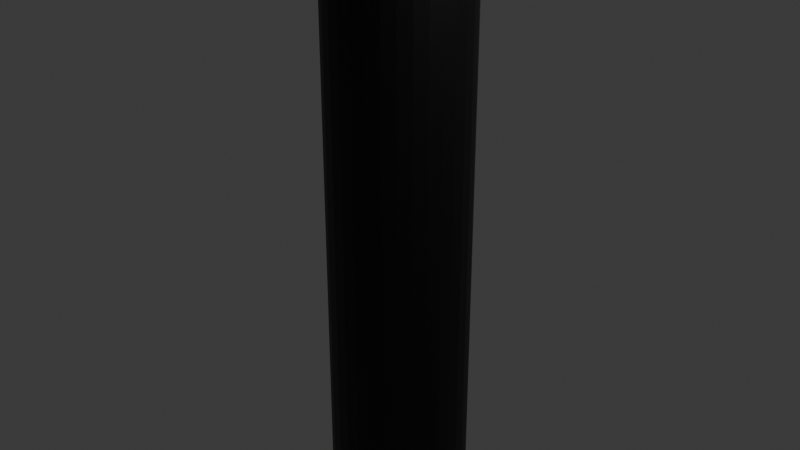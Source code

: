 # Source: Dart.blend  (saved by Blender 4.5.88; exported with 4.5.12 LTS)
import bpy
from mathutils import Matrix  # noqa: F401  (used for matrix-valued properties, if any)

bpy.ops.wm.read_factory_settings(use_empty=True)
scene = bpy.context.scene
scene.name = 'Scene'

# ---- collections
col_collection = bpy.data.collections.new('Collection'); scene.collection.children.link(col_collection)

# ---- materials (node trees are filled in below, after node groups)
mat_material_003 = bpy.data.materials.new('Material.003')
mat_material_002 = bpy.data.materials.new('Material.002')
mat_material_004 = bpy.data.materials.new('Material.004')
mat_material_001 = bpy.data.materials.new('Material.001')

# ---- material node trees
mat_material_003.use_nodes = True; mat_material_003.node_tree.nodes.clear()
_N = mat_material_003.node_tree.nodes; _L = mat_material_003.node_tree.links
n0 = _N.new('ShaderNodeBsdfPrincipled'); n0.name = 'Principled BSDF'; n0.location = (-200, 100)
n0.inputs[0].default_value = (0.0, 0.0, 0.0, 1.0)
n1 = _N.new('ShaderNodeOutputMaterial'); n1.name = 'Material Output'; n1.location = (200, 100)
_L.new(n0.outputs[0], n1.inputs[0])
n1.is_active_output = True
mat_material_002.use_nodes = True; mat_material_002.node_tree.nodes.clear()
_N = mat_material_002.node_tree.nodes; _L = mat_material_002.node_tree.links
n0 = _N.new('ShaderNodeBsdfPrincipled'); n0.name = 'Principled BSDF'; n0.location = (-200, 100)
n0.inputs[0].default_value = (0.0, 0.0, 0.0, 1.0)
n1 = _N.new('ShaderNodeOutputMaterial'); n1.name = 'Material Output'; n1.location = (200, 100)
_L.new(n0.outputs[0], n1.inputs[0])
n1.is_active_output = True
mat_material_004.use_nodes = True; mat_material_004.node_tree.nodes.clear()
_N = mat_material_004.node_tree.nodes; _L = mat_material_004.node_tree.links
n0 = _N.new('ShaderNodeBsdfPrincipled'); n0.name = 'Principled BSDF'; n0.location = (-200, 100)
n0.inputs[0].default_value = (0.01866, 0.01866, 0.01866, 1.0)
n1 = _N.new('ShaderNodeOutputMaterial'); n1.name = 'Material Output'; n1.location = (200, 100)
_L.new(n0.outputs[0], n1.inputs[0])
n1.is_active_output = True
mat_material_001.use_nodes = True; mat_material_001.node_tree.nodes.clear()
_N = mat_material_001.node_tree.nodes; _L = mat_material_001.node_tree.links
n0 = _N.new('ShaderNodeBsdfPrincipled'); n0.name = 'Principled BSDF'; n0.location = (-200, 100)
n1 = _N.new('ShaderNodeOutputMaterial'); n1.name = 'Material Output'; n1.location = (200, 100)
_L.new(n0.outputs[0], n1.inputs[0])
n1.is_active_output = True

# ---- world
world_world = bpy.data.worlds.new('World'); scene.world = world_world
world_world.use_nodes = True; world_world.node_tree.nodes.clear()
_N = world_world.node_tree.nodes; _L = world_world.node_tree.links
n0 = _N.new('ShaderNodeOutputWorld'); n0.name = 'World Output'; n0.location = (200, 100)
n1 = _N.new('ShaderNodeBackground'); n1.name = 'Background'; n1.location = (-200, 100)
n1.inputs[0].default_value = (0.05088, 0.05088, 0.05088, 1.0)
_L.new(n1.outputs[0], n0.inputs[0])
n0.is_active_output = True
world_world.color = (0.05088, 0.05088, 0.05088)
world_world.sun_shadow_jitter_overblur = 0.0

# ---- cameras
cam_camera = bpy.data.cameras.new('Camera')
cam_camera.clip_end = 100.0
cam_camera.ortho_scale = 7.314

# ---- lights
light_light = bpy.data.lights.new('Light', 'POINT')
light_light.energy = 1000.0
light_light.shadow_soft_size = 0.1

# ---- meshes
me_cylinder = bpy.data.meshes.new('Cylinder')
me_cylinder.from_pydata([(0.0, 1.0, -1.0), (0.0, 1.0, 1.0), (0.1951, 0.9808, -1.0), (0.1951, 0.9808, 1.0), (0.3827, 0.9239, -1.0), (0.3827, 0.9239, 1.0), (0.5556, 0.8315, -1.0), (0.5556, 0.8315, 1.0), (0.7071, 0.7071, -1.0), (0.7071, 0.7071, 1.0), (0.8315, 0.5556, -1.0), (0.8315, 0.5556, 1.0), (0.9239, 0.3827, -1.0), (0.9239, 0.3827, 1.0), (0.9808, 0.1951, -1.0), (0.9808, 0.1951, 1.0), (1.0, 0.0, -1.0), (1.0, 0.0, 1.0), (0.9808, -0.1951, -1.0), (0.9808, -0.1951, 1.0), (0.9239, -0.3827, -1.0), (0.9239, -0.3827, 1.0), (0.8315, -0.5556, -1.0), (0.8315, -0.5556, 1.0), (0.7071, -0.7071, -1.0), (0.7071, -0.7071, 1.0), (0.5556, -0.8315, -1.0), (0.5556, -0.8315, 1.0), (0.3827, -0.9239, -1.0), (0.3827, -0.9239, 1.0), (0.1951, -0.9808, -1.0), (0.1951, -0.9808, 1.0), (0.0, -1.0, -1.0), (0.0, -1.0, 1.0), (-0.1951, -0.9808, -1.0), (-0.1951, -0.9808, 1.0), (-0.3827, -0.9239, -1.0), (-0.3827, -0.9239, 1.0), (-0.5556, -0.8315, -1.0), (-0.5556, -0.8315, 1.0), (-0.7071, -0.7071, -1.0), (-0.7071, -0.7071, 1.0), (-0.8315, -0.5556, -1.0), (-0.8315, -0.5556, 1.0), (-0.9239, -0.3827, -1.0), (-0.9239, -0.3827, 1.0), (-0.9808, -0.1951, -1.0), (-0.9808, -0.1951, 1.0), (-1.0, 0.0, -1.0), (-1.0, 0.0, 1.0), (-0.9808, 0.1951, -1.0), (-0.9808, 0.1951, 1.0), (-0.9239, 0.3827, -1.0), (-0.9239, 0.3827, 1.0), (-0.8315, 0.5556, -1.0), (-0.8315, 0.5556, 1.0), (-0.7071, 0.7071, -1.0), (-0.7071, 0.7071, 1.0), (-0.5556, 0.8315, -1.0), (-0.5556, 0.8315, 1.0), (-0.3827, 0.9239, -1.0), (-0.3827, 0.9239, 1.0), (-0.1951, 0.9808, -1.0), (-0.1951, 0.9808, 1.0)], [], [(0, 1, 3, 2), (2, 3, 5, 4), (4, 5, 7, 6), (6, 7, 9, 8), (8, 9, 11, 10), (10, 11, 13, 12), (12, 13, 15, 14), (14, 15, 17, 16), (16, 17, 19, 18), (18, 19, 21, 20), (20, 21, 23, 22), (22, 23, 25, 24), (24, 25, 27, 26), (26, 27, 29, 28), (28, 29, 31, 30), (30, 31, 33, 32), (32, 33, 35, 34), (34, 35, 37, 36), (36, 37, 39, 38), (38, 39, 41, 40), (40, 41, 43, 42), (42, 43, 45, 44), (44, 45, 47, 46), (46, 47, 49, 48), (48, 49, 51, 50), (50, 51, 53, 52), (52, 53, 55, 54), (54, 55, 57, 56), (56, 57, 59, 58), (58, 59, 61, 60), (3, 1, 63, 61, 59, 57, 55, 53, 51, 49, 47, 45, 43, 41, 39, 37, 35, 33, 31, 29, 27, 25, 23, 21, 19, 17, 15, 13, 11, 9, 7, 5), (60, 61, 63, 62), (62, 63, 1, 0), (0, 2, 4, 6, 8, 10, 12, 14, 16, 18, 20, 22, 24, 26, 28, 30, 32, 34, 36, 38, 40, 42, 44, 46, 48, 50, 52, 54, 56, 58, 60, 62)])
_uv = me_cylinder.uv_layers.new(name='UVMap')
_uv.uv.foreach_set('vector', [1.0, 0.5, 1.0, 1.0, 0.9688, 1.0, 0.9688, 0.5, 0.9688, 0.5, 0.9688, 1.0, 0.9375, 1.0, 0.9375, 0.5, 0.9375, 0.5, 0.9375, 1.0, 0.9062, 1.0, 0.9062, 0.5, 0.9062, 0.5, 0.9062, 1.0, 0.875, 1.0, 0.875, 0.5, 0.875, 0.5, 0.875, 1.0, 0.8438, 1.0, 0.8438, 0.5, 0.8438, 0.5, 0.8438, 1.0, 0.8125, 1.0, 0.8125, 0.5, 0.8125, 0.5, 0.8125, 1.0, 0.7812, 1.0, 0.7812, 0.5, 0.7812, 0.5, 0.7812, 1.0, 0.75, 1.0, 0.75, 0.5, 0.75, 0.5, 0.75, 1.0, 0.7188, 1.0, 0.7188, 0.5, 0.7188, 0.5, 0.7188, 1.0, 0.6875, 1.0, 0.6875, 0.5, 0.6875, 0.5, 0.6875, 1.0, 0.6562, 1.0, 0.6562, 0.5, 0.6562, 0.5, 0.6562, 1.0, 0.625, 1.0, 0.625, 0.5, 0.625, 0.5, 0.625, 1.0, 0.5938, 1.0, 0.5938, 0.5, 0.5938, 0.5, 0.5938, 1.0, 0.5625, 1.0, 0.5625, 0.5, 0.5625, 0.5, 0.5625, 1.0, 0.5312, 1.0, 0.5312, 0.5, 0.5312, 0.5, 0.5312, 1.0, 0.5, 1.0, 0.5, 0.5, 0.5, 0.5, 0.5, 1.0, 0.4688, 1.0, 0.4688, 0.5, 0.4688, 0.5, 0.4688, 1.0, 0.4375, 1.0, 0.4375, 0.5, 0.4375, 0.5, 0.4375, 1.0, 0.4062, 1.0, 0.4062, 0.5, 0.4062, 0.5, 0.4062, 1.0, 0.375, 1.0, 0.375, 0.5, 0.375, 0.5, 0.375, 1.0, 0.3438, 1.0, 0.3438, 0.5, 0.3438, 0.5, 0.3438, 1.0, 0.3125, 1.0, 0.3125, 0.5, 0.3125, 0.5, 0.3125, 1.0, 0.2812, 1.0, 0.2812, 0.5, 0.2812, 0.5, 0.2812, 1.0, 0.25, 1.0, 0.25, 0.5, 0.25, 0.5, 0.25, 1.0, 0.2188, 1.0, 0.2188, 0.5, 0.2188, 0.5, 0.2188, 1.0, 0.1875, 1.0, 0.1875, 0.5, 0.1875, 0.5, 0.1875, 1.0, 0.1562, 1.0, 0.1562, 0.5, 0.1562, 0.5, 0.1562, 1.0, 0.125, 1.0, 0.125, 0.5, 0.125, 0.5, 0.125, 1.0, 0.09375, 1.0, 0.09375, 0.5, 0.09375, 0.5, 0.09375, 1.0, 0.0625, 1.0, 0.0625, 0.5, 0.2968, 0.4854, 0.25, 0.49, 0.2032, 0.4854, 0.1582, 0.4717, 0.1167, 0.4496, 0.08029, 0.4197, 0.05045, 0.3833, 0.02827, 0.3418, 0.01461, 0.2968, 0.01, 0.25, 0.01461, 0.2032, 0.02827, 0.1582, 0.05045, 0.1167, 0.08029, 0.08029, 0.1167, 0.05045, 0.1582, 0.02827, 0.2032, 0.01461, 0.25, 0.01, 0.2968, 0.01461, 0.3418, 0.02827, 0.3833, 0.05045, 0.4197, 0.08029, 0.4496, 0.1167, 0.4717, 0.1582, 0.4854, 0.2032, 0.49, 0.25, 0.4854, 0.2968, 0.4717, 0.3418, 0.4496, 0.3833, 0.4197, 0.4197, 0.3833, 0.4496, 0.3418, 0.4717, 0.0625, 0.5, 0.0625, 1.0, 0.03125, 1.0, 0.03125, 0.5, 0.03125, 0.5, 0.03125, 1.0, 0.0, 1.0, 0.0, 0.5, 0.75, 0.49, 0.7968, 0.4854, 0.8418, 0.4717, 0.8833, 0.4496, 0.9197, 0.4197, 0.9496, 0.3833, 0.9717, 0.3418, 0.9854, 0.2968, 0.99, 0.25, 0.9854, 0.2032, 0.9717, 0.1582, 0.9496, 0.1167, 0.9197, 0.08029, 0.8833, 0.05045, 0.8418, 0.02827, 0.7968, 0.01461, 0.75, 0.01, 0.7032, 0.01461, 0.6582, 0.02827, 0.6167, 0.05045, 0.5803, 0.08029, 0.5504, 0.1167, 0.5283, 0.1582, 0.5146, 0.2032, 0.51, 0.25, 0.5146, 0.2968, 0.5283, 0.3418, 0.5504, 0.3833, 0.5803, 0.4197, 0.6167, 0.4496, 0.6582, 0.4717, 0.7032, 0.4854])
me_cylinder.materials.append(mat_material_003)
me_cylinder.update()
me_cone = bpy.data.meshes.new('Cone')
me_cone.from_pydata([(0.0, 1.0, -1.0), (0.1951, 0.9808, -1.0), (0.3827, 0.9239, -1.0), (0.5556, 0.8315, -1.0), (0.7071, 0.7071, -1.0), (0.8315, 0.5556, -1.0), (0.9239, 0.3827, -1.0), (0.9808, 0.1951, -1.0), (1.0, 0.0, -1.0), (0.9808, -0.1951, -1.0), (0.9239, -0.3827, -1.0), (0.8315, -0.5556, -1.0), (0.7071, -0.7071, -1.0), (0.5556, -0.8315, -1.0), (0.3827, -0.9239, -1.0), (0.1951, -0.9808, -1.0), (0.0, -1.0, -1.0), (-0.1951, -0.9808, -1.0), (-0.3827, -0.9239, -1.0), (-0.5556, -0.8315, -1.0), (-0.7071, -0.7071, -1.0), (-0.8315, -0.5556, -1.0), (-0.9239, -0.3827, -1.0), (-0.9808, -0.1951, -1.0), (-1.0, 0.0, -1.0), (-0.9808, 0.1951, -1.0), (-0.9239, 0.3827, -1.0), (-0.8315, 0.5556, -1.0), (-0.7071, 0.7071, -1.0), (-0.5556, 0.8315, -1.0), (-0.3827, 0.9239, -1.0), (-0.1951, 0.9808, -1.0), (0.0, 0.0, 1.0)], [], [(0, 32, 1), (1, 32, 2), (2, 32, 3), (3, 32, 4), (4, 32, 5), (5, 32, 6), (6, 32, 7), (7, 32, 8), (8, 32, 9), (9, 32, 10), (10, 32, 11), (11, 32, 12), (12, 32, 13), (13, 32, 14), (14, 32, 15), (15, 32, 16), (16, 32, 17), (17, 32, 18), (18, 32, 19), (19, 32, 20), (20, 32, 21), (21, 32, 22), (22, 32, 23), (23, 32, 24), (24, 32, 25), (25, 32, 26), (26, 32, 27), (27, 32, 28), (28, 32, 29), (29, 32, 30), (0, 1, 2, 3, 4, 5, 6, 7, 8, 9, 10, 11, 12, 13, 14, 15, 16, 17, 18, 19, 20, 21, 22, 23, 24, 25, 26, 27, 28, 29, 30, 31), (30, 32, 31), (31, 32, 0)])
_uv = me_cone.uv_layers.new(name='UVMap')
_uv.uv.foreach_set('vector', [0.25, 0.49, 0.25, 0.25, 0.2968, 0.4854, 0.2968, 0.4854, 0.25, 0.25, 0.3418, 0.4717, 0.3418, 0.4717, 0.25, 0.25, 0.3833, 0.4496, 0.3833, 0.4496, 0.25, 0.25, 0.4197, 0.4197, 0.4197, 0.4197, 0.25, 0.25, 0.4496, 0.3833, 0.4496, 0.3833, 0.25, 0.25, 0.4717, 0.3418, 0.4717, 0.3418, 0.25, 0.25, 0.4854, 0.2968, 0.4854, 0.2968, 0.25, 0.25, 0.49, 0.25, 0.49, 0.25, 0.25, 0.25, 0.4854, 0.2032, 0.4854, 0.2032, 0.25, 0.25, 0.4717, 0.1582, 0.4717, 0.1582, 0.25, 0.25, 0.4496, 0.1167, 0.4496, 0.1167, 0.25, 0.25, 0.4197, 0.08029, 0.4197, 0.08029, 0.25, 0.25, 0.3833, 0.05045, 0.3833, 0.05045, 0.25, 0.25, 0.3418, 0.02827, 0.3418, 0.02827, 0.25, 0.25, 0.2968, 0.01461, 0.2968, 0.01461, 0.25, 0.25, 0.25, 0.01, 0.25, 0.01, 0.25, 0.25, 0.2032, 0.01461, 0.2032, 0.01461, 0.25, 0.25, 0.1582, 0.02827, 0.1582, 0.02827, 0.25, 0.25, 0.1167, 0.05045, 0.1167, 0.05045, 0.25, 0.25, 0.08029, 0.08029, 0.08029, 0.08029, 0.25, 0.25, 0.05045, 0.1167, 0.05045, 0.1167, 0.25, 0.25, 0.02827, 0.1582, 0.02827, 0.1582, 0.25, 0.25, 0.01461, 0.2032, 0.01461, 0.2032, 0.25, 0.25, 0.01, 0.25, 0.01, 0.25, 0.25, 0.25, 0.01461, 0.2968, 0.01461, 0.2968, 0.25, 0.25, 0.02827, 0.3418, 0.02827, 0.3418, 0.25, 0.25, 0.05045, 0.3833, 0.05045, 0.3833, 0.25, 0.25, 0.08029, 0.4197, 0.08029, 0.4197, 0.25, 0.25, 0.1167, 0.4496, 0.1167, 0.4496, 0.25, 0.25, 0.1582, 0.4717, 0.75, 0.49, 0.7968, 0.4854, 0.8418, 0.4717, 0.8833, 0.4496, 0.9197, 0.4197, 0.9496, 0.3833, 0.9717, 0.3418, 0.9854, 0.2968, 0.99, 0.25, 0.9854, 0.2032, 0.9717, 0.1582, 0.9496, 0.1167, 0.9197, 0.08029, 0.8833, 0.05045, 0.8418, 0.02827, 0.7968, 0.01461, 0.75, 0.01, 0.7032, 0.01461, 0.6582, 0.02827, 0.6167, 0.05045, 0.5803, 0.08029, 0.5504, 0.1167, 0.5283, 0.1582, 0.5146, 0.2032, 0.51, 0.25, 0.5146, 0.2968, 0.5283, 0.3418, 0.5504, 0.3833, 0.5803, 0.4197, 0.6167, 0.4496, 0.6582, 0.4717, 0.7032, 0.4854, 0.1582, 0.4717, 0.25, 0.25, 0.2032, 0.4854, 0.2032, 0.4854, 0.25, 0.25, 0.25, 0.49])
me_cone.materials.append(mat_material_002)
me_cone.update()

# ---- objects
ob_light = bpy.data.objects.new('Light', light_light)
ob_camera = bpy.data.objects.new('Camera', cam_camera)
ob_cylinder = bpy.data.objects.new('Cylinder', me_cylinder)
ob_cone = bpy.data.objects.new('Cone', me_cone)
ob_mball = bpy.data.objects.new('Mball', None)
ob_mball_001 = bpy.data.objects.new('Mball.001', None)
ob_mball_002 = bpy.data.objects.new('Mball.002', None)
ob_mball_003 = bpy.data.objects.new('Mball.003', None)

# ---- transforms, parenting, visibility, modifiers, constraints
ob_light.location = (4.076, 1.005, 5.904)
ob_light.rotation_euler = (0.6503, 0.05522, 1.866)
ob_light.lock_rotations_4d = False
ob_light.empty_display_type = 'ARROWS'
ob_light.color = (0.0, 0.0, 0.0, 0.0)
ob_light.lineart.crease_threshold = 0.0
ob_camera.location = (7.359, -6.926, 4.958)
ob_camera.rotation_euler = (1.109, 0.0, 0.8149)
ob_camera.lock_rotations_4d = False
ob_camera.empty_display_type = 'ARROWS'
ob_camera.color = (0.0, 0.0, 0.0, 0.0)
ob_camera.display_type = 'WIRE'
ob_camera.lineart.crease_threshold = 0.0
ob_cylinder.location = (0.0, 0.0, 0.0)
ob_cylinder.scale = (0.75, 0.75, 3.0)
ob_cone.location = (0.0, 0.0, 4.0)
ob_cone.scale = (0.75, 0.75, 1.0)
ob_mball.location = (0.0, 0.75, -2.0)
ob_mball.rotation_euler = (0.0, 1.571, 0.0)
ob_mball.scale = (0.75, 0.25, 0.25)
ob_mball.empty_image_offset = (0.0, 0.0)
ob_mball_001.location = (0.0, -0.75, -2.0)
ob_mball_001.rotation_euler = (0.0, 1.571, 0.0)
ob_mball_001.scale = (0.75, 0.25, 0.25)
ob_mball_001.empty_image_offset = (0.0, 0.0)
ob_mball_002.location = (0.75, 0.0, -2.0)
ob_mball_002.rotation_euler = (0.0, 1.571, 0.0)
ob_mball_002.scale = (0.75, 0.25, 0.25)
ob_mball_002.empty_image_offset = (0.0, 0.0)
ob_mball_003.location = (-0.75, 0.0, -2.0)
ob_mball_003.rotation_euler = (0.0, 1.571, 0.0)
ob_mball_003.scale = (0.75, 0.25, 0.25)
ob_mball_003.empty_image_offset = (0.0, 0.0)

# ---- collection membership
col_collection.objects.link(ob_light)
col_collection.objects.link(ob_camera)
col_collection.objects.link(ob_cylinder)
col_collection.objects.link(ob_cone)
col_collection.objects.link(ob_mball)
col_collection.objects.link(ob_mball_001)
col_collection.objects.link(ob_mball_002)
col_collection.objects.link(ob_mball_003)

# ---- scene / render settings (as saved in the file)
scene.camera = ob_camera
scene.frame_start = 1; scene.frame_end = 250; scene.frame_set(1)
scene.render.engine = 'BLENDER_EEVEE_NEXT'
bpy.context.view_layer.update()
